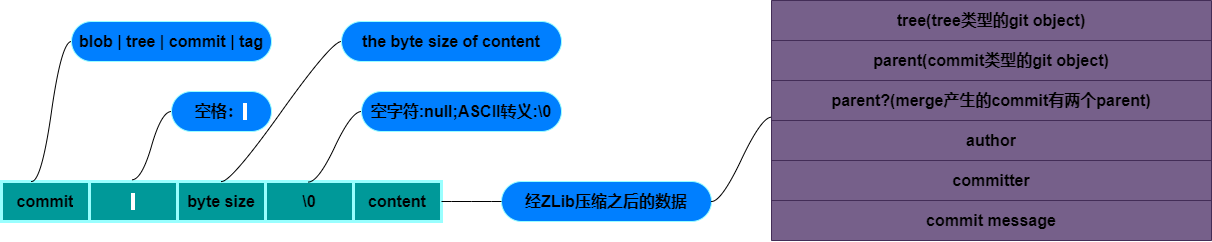

The diagram above was exported from draw.io. Its source (the exported page's mxGraphModel, read from the mxfile embedded in the PNG):
<mxGraphModel dx="1263" dy="867" grid="1" gridSize="10" guides="1" tooltips="1" connect="1" arrows="1" fold="1" page="1" pageScale="1" pageWidth="1400" pageHeight="850" background="none" math="0" shadow="0">
  <root>
    <mxCell id="0" />
    <mxCell id="1" parent="0" />
    <mxCell id="94" value="" style="shape=table;startSize=0;container=1;collapsible=0;childLayout=tableLayout;fillColor=#009999;strokeColor=#99FFFF;strokeWidth=3;" parent="1" vertex="1">
      <mxGeometry x="20" y="210" width="440" height="40" as="geometry" />
    </mxCell>
    <mxCell id="95" value="" style="shape=tableRow;horizontal=0;startSize=0;swimlaneHead=0;swimlaneBody=0;top=0;left=0;bottom=0;right=0;collapsible=0;dropTarget=0;fillColor=none;points=[[0,0.5],[1,0.5]];portConstraint=eastwest;" parent="94" vertex="1">
      <mxGeometry width="440" height="40" as="geometry" />
    </mxCell>
    <mxCell id="96" value="commit" style="shape=partialRectangle;html=1;whiteSpace=wrap;connectable=0;overflow=hidden;fillColor=none;top=0;left=0;bottom=0;right=0;pointerEvents=1;fontSize=16;fontStyle=1" parent="95" vertex="1">
      <mxGeometry width="88" height="40" as="geometry">
        <mxRectangle width="88" height="40" as="alternateBounds" />
      </mxGeometry>
    </mxCell>
    <mxCell id="97" value="&lt;span style=&quot;background-color: rgb(255, 255, 255);&quot;&gt;&amp;nbsp;&lt;/span&gt;" style="shape=partialRectangle;html=1;whiteSpace=wrap;connectable=0;overflow=hidden;fillColor=none;top=0;left=0;bottom=0;right=0;pointerEvents=1;fontSize=16;fontStyle=1" parent="95" vertex="1">
      <mxGeometry x="88" width="88" height="40" as="geometry">
        <mxRectangle width="88" height="40" as="alternateBounds" />
      </mxGeometry>
    </mxCell>
    <mxCell id="98" value="byte size" style="shape=partialRectangle;html=1;whiteSpace=wrap;connectable=0;overflow=hidden;fillColor=none;top=0;left=0;bottom=0;right=0;pointerEvents=1;fontSize=16;fontStyle=1" parent="95" vertex="1">
      <mxGeometry x="176" width="88" height="40" as="geometry">
        <mxRectangle width="88" height="40" as="alternateBounds" />
      </mxGeometry>
    </mxCell>
    <mxCell id="99" value="\0" style="shape=partialRectangle;html=1;whiteSpace=wrap;connectable=0;overflow=hidden;fillColor=none;top=0;left=0;bottom=0;right=0;pointerEvents=1;fontSize=16;fontStyle=1" parent="95" vertex="1">
      <mxGeometry x="264" width="88" height="40" as="geometry">
        <mxRectangle width="88" height="40" as="alternateBounds" />
      </mxGeometry>
    </mxCell>
    <mxCell id="100" value="content" style="shape=partialRectangle;html=1;whiteSpace=wrap;connectable=0;overflow=hidden;fillColor=none;top=0;left=0;bottom=0;right=0;pointerEvents=1;fontSize=16;fontStyle=1" parent="95" vertex="1">
      <mxGeometry x="352" width="88" height="40" as="geometry">
        <mxRectangle width="88" height="40" as="alternateBounds" />
      </mxGeometry>
    </mxCell>
    <mxCell id="110" value="空格：&lt;span style=&quot;background-color: rgb(255, 255, 255);&quot;&gt;&amp;nbsp;&lt;/span&gt;" style="whiteSpace=wrap;html=1;rounded=1;arcSize=50;align=center;verticalAlign=middle;strokeWidth=1;autosize=1;spacing=4;treeFolding=1;treeMoving=1;newEdgeStyle={&quot;edgeStyle&quot;:&quot;entityRelationEdgeStyle&quot;,&quot;startArrow&quot;:&quot;none&quot;,&quot;endArrow&quot;:&quot;none&quot;,&quot;segment&quot;:10,&quot;curved&quot;:1,&quot;sourcePerimeterSpacing&quot;:0,&quot;targetPerimeterSpacing&quot;:0};shadow=0;strokeColor=#99FFFF;fontSize=16;fillColor=#007FFF;fontStyle=1" parent="1" vertex="1">
      <mxGeometry x="190" y="120" width="100" height="40" as="geometry" />
    </mxCell>
    <mxCell id="111" value="" style="edgeStyle=entityRelationEdgeStyle;startArrow=none;endArrow=none;segment=10;curved=1;sourcePerimeterSpacing=0;targetPerimeterSpacing=0;fontSize=16;exitX=0.296;exitY=-0.042;exitDx=0;exitDy=0;exitPerimeter=0;" parent="1" source="95" target="110" edge="1">
      <mxGeometry relative="1" as="geometry">
        <mxPoint x="280" y="150" as="sourcePoint" />
      </mxGeometry>
    </mxCell>
    <mxCell id="113" value="the byte size of content" style="whiteSpace=wrap;html=1;rounded=1;arcSize=50;align=center;verticalAlign=middle;strokeWidth=1;autosize=1;spacing=4;treeFolding=1;treeMoving=1;newEdgeStyle={&quot;edgeStyle&quot;:&quot;entityRelationEdgeStyle&quot;,&quot;startArrow&quot;:&quot;none&quot;,&quot;endArrow&quot;:&quot;none&quot;,&quot;segment&quot;:10,&quot;curved&quot;:1,&quot;sourcePerimeterSpacing&quot;:0,&quot;targetPerimeterSpacing&quot;:0};shadow=0;strokeColor=#99FFFF;fontSize=16;fillColor=#007FFF;fontStyle=1" parent="1" vertex="1">
      <mxGeometry x="360" y="50" width="220" height="40" as="geometry" />
    </mxCell>
    <mxCell id="114" value="" style="edgeStyle=entityRelationEdgeStyle;startArrow=none;endArrow=none;segment=10;curved=1;sourcePerimeterSpacing=0;targetPerimeterSpacing=0;fontSize=16;entryX=0;entryY=0.5;entryDx=0;entryDy=0;exitX=0.5;exitY=0;exitDx=0;exitDy=0;" parent="1" source="94" target="113" edge="1">
      <mxGeometry relative="1" as="geometry">
        <mxPoint x="160" y="130" as="sourcePoint" />
        <mxPoint x="140" y="120" as="targetPoint" />
      </mxGeometry>
    </mxCell>
    <mxCell id="117" value="&lt;div style=&quot;text-align: -webkit-left;&quot;&gt;&lt;span style=&quot;background-color: initial;&quot;&gt;空字符:null;&lt;/span&gt;&lt;span style=&quot;background-color: initial;&quot;&gt;ASCII转义:\0&lt;/span&gt;&lt;/div&gt;" style="whiteSpace=wrap;html=1;rounded=1;arcSize=50;align=center;verticalAlign=middle;strokeWidth=1;autosize=1;spacing=4;treeFolding=1;treeMoving=1;newEdgeStyle={&quot;edgeStyle&quot;:&quot;entityRelationEdgeStyle&quot;,&quot;startArrow&quot;:&quot;none&quot;,&quot;endArrow&quot;:&quot;none&quot;,&quot;segment&quot;:10,&quot;curved&quot;:1,&quot;sourcePerimeterSpacing&quot;:0,&quot;targetPerimeterSpacing&quot;:0};shadow=0;strokeColor=#99FFFF;fontSize=16;fillColor=#007FFF;fontStyle=1" parent="1" vertex="1">
      <mxGeometry x="380" y="120" width="200" height="40" as="geometry" />
    </mxCell>
    <mxCell id="118" value="" style="edgeStyle=entityRelationEdgeStyle;startArrow=none;endArrow=none;segment=10;curved=1;sourcePerimeterSpacing=0;targetPerimeterSpacing=0;fontSize=16;exitX=0.697;exitY=0.014;exitDx=0;exitDy=0;exitPerimeter=0;" parent="1" source="94" target="117" edge="1">
      <mxGeometry relative="1" as="geometry">
        <mxPoint x="338.4399999999998" y="195" as="sourcePoint" />
      </mxGeometry>
    </mxCell>
    <mxCell id="119" value="blob | tree | commit | tag" style="whiteSpace=wrap;html=1;rounded=1;arcSize=50;align=center;verticalAlign=middle;strokeWidth=1;autosize=1;spacing=4;treeFolding=1;treeMoving=1;newEdgeStyle={&quot;edgeStyle&quot;:&quot;entityRelationEdgeStyle&quot;,&quot;startArrow&quot;:&quot;none&quot;,&quot;endArrow&quot;:&quot;none&quot;,&quot;segment&quot;:10,&quot;curved&quot;:1,&quot;sourcePerimeterSpacing&quot;:0,&quot;targetPerimeterSpacing&quot;:0};shadow=0;strokeColor=#99FFFF;fontSize=16;fillColor=#007FFF;fontStyle=1" parent="1" vertex="1">
      <mxGeometry x="90" y="50" width="200" height="40" as="geometry" />
    </mxCell>
    <mxCell id="120" value="" style="edgeStyle=entityRelationEdgeStyle;startArrow=none;endArrow=none;segment=10;curved=1;sourcePerimeterSpacing=0;targetPerimeterSpacing=0;fontSize=16;entryX=0;entryY=0.5;entryDx=0;entryDy=0;exitX=0.5;exitY=0;exitDx=0;exitDy=0;" parent="1" target="119" edge="1">
      <mxGeometry relative="1" as="geometry">
        <mxPoint x="50" y="210" as="sourcePoint" />
        <mxPoint x="-50" y="120" as="targetPoint" />
      </mxGeometry>
    </mxCell>
    <mxCell id="121" value="&lt;div style=&quot;text-align: -webkit-left;&quot;&gt;经ZLib压缩之后的数据&lt;/div&gt;" style="whiteSpace=wrap;html=1;rounded=1;arcSize=50;align=center;verticalAlign=middle;strokeWidth=1;autosize=1;spacing=4;treeFolding=1;treeMoving=1;newEdgeStyle={&quot;edgeStyle&quot;:&quot;entityRelationEdgeStyle&quot;,&quot;startArrow&quot;:&quot;none&quot;,&quot;endArrow&quot;:&quot;none&quot;,&quot;segment&quot;:10,&quot;curved&quot;:1,&quot;sourcePerimeterSpacing&quot;:0,&quot;targetPerimeterSpacing&quot;:0};shadow=0;strokeColor=#99FFFF;fontSize=16;fillColor=#007FFF;fontStyle=1" parent="1" vertex="1">
      <mxGeometry x="520" y="210" width="210" height="40" as="geometry" />
    </mxCell>
    <mxCell id="122" value="" style="edgeStyle=entityRelationEdgeStyle;startArrow=none;endArrow=none;segment=10;curved=1;sourcePerimeterSpacing=0;targetPerimeterSpacing=0;fontSize=16;" parent="1" target="121" edge="1">
      <mxGeometry relative="1" as="geometry">
        <mxPoint x="460" y="230" as="sourcePoint" />
      </mxGeometry>
    </mxCell>
    <mxCell id="129" value="" style="shape=table;startSize=0;container=1;collapsible=0;childLayout=tableLayout;fillColor=#76608a;fontColor=#ffffff;strokeColor=#432D57;" vertex="1" parent="1">
      <mxGeometry x="790" y="29" width="440" height="240" as="geometry" />
    </mxCell>
    <mxCell id="130" value="" style="shape=tableRow;horizontal=0;startSize=0;swimlaneHead=0;swimlaneBody=0;top=0;left=0;bottom=0;right=0;collapsible=0;dropTarget=0;fillColor=none;points=[[0,0.5],[1,0.5]];portConstraint=eastwest;" vertex="1" parent="129">
      <mxGeometry width="440" height="40" as="geometry" />
    </mxCell>
    <mxCell id="131" value="tree(tree类型的git object)" style="shape=partialRectangle;html=1;whiteSpace=wrap;connectable=0;overflow=hidden;fillColor=none;top=0;left=0;bottom=0;right=0;pointerEvents=1;fontSize=16;fontStyle=1" vertex="1" parent="130">
      <mxGeometry width="440" height="40" as="geometry">
        <mxRectangle width="440" height="40" as="alternateBounds" />
      </mxGeometry>
    </mxCell>
    <mxCell id="132" value="" style="shape=tableRow;horizontal=0;startSize=0;swimlaneHead=0;swimlaneBody=0;top=0;left=0;bottom=0;right=0;collapsible=0;dropTarget=0;fillColor=none;points=[[0,0.5],[1,0.5]];portConstraint=eastwest;" vertex="1" parent="129">
      <mxGeometry y="40" width="440" height="40" as="geometry" />
    </mxCell>
    <mxCell id="133" value="parent(commit类型的git object)" style="shape=partialRectangle;html=1;whiteSpace=wrap;connectable=0;overflow=hidden;fillColor=none;top=0;left=0;bottom=0;right=0;pointerEvents=1;fontSize=16;fontStyle=1" vertex="1" parent="132">
      <mxGeometry width="440" height="40" as="geometry">
        <mxRectangle width="440" height="40" as="alternateBounds" />
      </mxGeometry>
    </mxCell>
    <mxCell id="134" value="" style="shape=tableRow;horizontal=0;startSize=0;swimlaneHead=0;swimlaneBody=0;top=0;left=0;bottom=0;right=0;collapsible=0;dropTarget=0;fillColor=none;points=[[0,0.5],[1,0.5]];portConstraint=eastwest;" vertex="1" parent="129">
      <mxGeometry y="80" width="440" height="40" as="geometry" />
    </mxCell>
    <mxCell id="135" value="parent?(merge产生的commit有两个parent)" style="shape=partialRectangle;html=1;whiteSpace=wrap;connectable=0;overflow=hidden;fillColor=none;top=0;left=0;bottom=0;right=0;pointerEvents=1;fontSize=16;fontStyle=1" vertex="1" parent="134">
      <mxGeometry width="440" height="40" as="geometry">
        <mxRectangle width="440" height="40" as="alternateBounds" />
      </mxGeometry>
    </mxCell>
    <mxCell id="136" value="" style="shape=tableRow;horizontal=0;startSize=0;swimlaneHead=0;swimlaneBody=0;top=0;left=0;bottom=0;right=0;collapsible=0;dropTarget=0;fillColor=none;points=[[0,0.5],[1,0.5]];portConstraint=eastwest;" vertex="1" parent="129">
      <mxGeometry y="120" width="440" height="40" as="geometry" />
    </mxCell>
    <mxCell id="137" value="author" style="shape=partialRectangle;html=1;whiteSpace=wrap;connectable=0;overflow=hidden;fillColor=none;top=0;left=0;bottom=0;right=0;pointerEvents=1;fontSize=16;fontStyle=1" vertex="1" parent="136">
      <mxGeometry width="440" height="40" as="geometry">
        <mxRectangle width="440" height="40" as="alternateBounds" />
      </mxGeometry>
    </mxCell>
    <mxCell id="138" value="" style="shape=tableRow;horizontal=0;startSize=0;swimlaneHead=0;swimlaneBody=0;top=0;left=0;bottom=0;right=0;collapsible=0;dropTarget=0;fillColor=none;points=[[0,0.5],[1,0.5]];portConstraint=eastwest;" vertex="1" parent="129">
      <mxGeometry y="160" width="440" height="40" as="geometry" />
    </mxCell>
    <mxCell id="139" value="committer" style="shape=partialRectangle;html=1;whiteSpace=wrap;connectable=0;overflow=hidden;fillColor=none;top=0;left=0;bottom=0;right=0;pointerEvents=1;fontSize=16;fontStyle=1" vertex="1" parent="138">
      <mxGeometry width="440" height="40" as="geometry">
        <mxRectangle width="440" height="40" as="alternateBounds" />
      </mxGeometry>
    </mxCell>
    <mxCell id="140" value="" style="shape=tableRow;horizontal=0;startSize=0;swimlaneHead=0;swimlaneBody=0;top=0;left=0;bottom=0;right=0;collapsible=0;dropTarget=0;fillColor=none;points=[[0,0.5],[1,0.5]];portConstraint=eastwest;" vertex="1" parent="129">
      <mxGeometry y="200" width="440" height="40" as="geometry" />
    </mxCell>
    <mxCell id="141" value="commit message" style="shape=partialRectangle;html=1;whiteSpace=wrap;connectable=0;overflow=hidden;fillColor=none;top=0;left=0;bottom=0;right=0;pointerEvents=1;fontSize=16;fontStyle=1" vertex="1" parent="140">
      <mxGeometry width="440" height="40" as="geometry">
        <mxRectangle width="440" height="40" as="alternateBounds" />
      </mxGeometry>
    </mxCell>
    <mxCell id="154" value="" style="edgeStyle=entityRelationEdgeStyle;startArrow=none;endArrow=none;segment=10;curved=1;sourcePerimeterSpacing=0;targetPerimeterSpacing=0;fontSize=16;exitX=1;exitY=0.5;exitDx=0;exitDy=0;entryX=0;entryY=-0.083;entryDx=0;entryDy=0;entryPerimeter=0;" edge="1" parent="1" source="121" target="136">
      <mxGeometry relative="1" as="geometry">
        <mxPoint x="470" y="220" as="sourcePoint" />
        <mxPoint x="530" y="220" as="targetPoint" />
      </mxGeometry>
    </mxCell>
  </root>
</mxGraphModel>